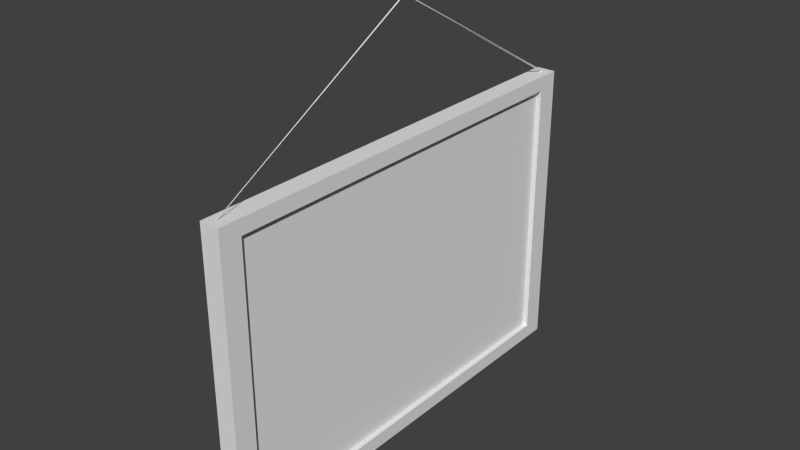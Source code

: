 # Source: Picture.blend  (saved by Blender 2.76.0; exported with 4.5.12 LTS)
import bpy
from mathutils import Matrix  # noqa: F401  (used for matrix-valued properties, if any)

bpy.ops.wm.read_factory_settings(use_empty=True)
scene = bpy.context.scene
scene.name = 'Scene'

# ---- collections
col_collection_1 = bpy.data.collections.new('Collection 1'); scene.collection.children.link(col_collection_1)

# ---- world
world_world = bpy.data.worlds.new('World'); scene.world = world_world
world_world.color = (0.05088, 0.05088, 0.05088)
world_world.use_sun_shadow = False
world_world.sun_shadow_jitter_overblur = 0.0
world_world.cycles.sampling_method = 'MANUAL'
world_world.cycles.sample_map_resolution = 256

# ---- meshes
me_cylinder = bpy.data.meshes.new('Cylinder')
me_cylinder.from_pydata([(-0.04404, 7.582e-05, 0.8188), (0.0001329, 0.002103, 0.8188), (0.0001329, 0.00109, 0.817), (0.0001329, -0.0009379, 0.817), (0.0001329, -0.001952, 0.8188), (0.0001329, -0.0009379, 0.8205), (0.0001329, 0.00109, 0.8205), (0.0001329, 0.00109, 0.817), (0.0001329, 0.002103, 0.8188), (0.0001329, -0.0009379, 0.817), (0.0001329, -0.001952, 0.8188), (0.0001329, -0.0009379, 0.8205), (0.0001329, 0.00109, 0.8205), (0.0001329, 0.00109, 0.817), (0.0001329, 0.002103, 0.8188), (0.0001329, -0.0009379, 0.817), (0.0001329, -0.001952, 0.8188), (0.0001329, -0.0009379, 0.8205), (0.0001329, 0.00109, 0.8205), (0.0009027, 0.002119, 0.8153), (0.0009027, 0.004163, 0.8188), (0.0009027, -0.001968, 0.8153), (0.0009027, -0.004011, 0.8188), (0.0009027, -0.001968, 0.8223), (0.0009027, 0.002119, 0.8223)], [], [(2, 1, 8, 7), (8, 12, 18, 14), (4, 3, 9, 10), (1, 6, 12, 8), (5, 4, 10, 11), (3, 2, 7, 9), (6, 5, 11, 12), (18, 17, 23, 24), (11, 10, 16, 17), (9, 7, 13, 15), (12, 11, 17, 18), (10, 9, 15, 16), (7, 8, 14, 13), (19, 20, 24, 23, 22, 21), (16, 15, 21, 22), (13, 14, 20, 19), (14, 18, 24, 20), (17, 16, 22, 23), (15, 13, 19, 21), (0, 1, 2), (0, 2, 3), (0, 3, 4), (0, 4, 5), (0, 6, 1), (0, 5, 6)])
me_cylinder.use_remesh_preserve_volume = False
me_cylinder.use_remesh_preserve_attributes = False
me_cylinder.use_mirror_vertex_groups = False
me_cylinder.update()
me_cube_002 = bpy.data.meshes.new('Cube.002')
me_cube_002.from_pydata([(0.009498, 0.451, -0.1021), (0.009498, 0.451, 0.5115), (0.009498, -0.451, 0.5115), (0.009498, -0.451, -0.1021)], [], [(1, 2, 3, 0)])
_uv = me_cube_002.uv_layers.new(name='UVMap')
_uv.uv.foreach_set('vector', [0.9999, 8.246e-05, 8.249e-05, 8.253e-05, 8.246e-05, 0.6802, 0.9999, 0.6802])
me_cube_002.use_remesh_preserve_volume = False
me_cube_002.use_remesh_preserve_attributes = False
me_cube_002.use_mirror_vertex_groups = False
me_cube_002.update()
me_cube_001 = bpy.data.meshes.new('Cube.001')
me_cube_001.from_pydata([(0.02091, -0.5, -0.1354), (0.02091, 0.5, -0.1354), (0.02091, 0.5, 0.5448), (-0.02333, -0.5, -0.1354), (-0.02333, -0.5, 0.5448), (0.02091, 0.451, 0.5115), (0.02091, 0.451, -0.1021), (0.009498, -0.451, 0.5115), (-0.001223, 0.4861, 0.5448), (0.0001106, 0.4861, 0.5448), (0.0001106, 3.199e-05, 0.8211), (-0.002509, 0.4786, 0.5448), (0.02091, -0.5, 0.5448), (-0.02333, 0.5, -0.1354), (-0.02333, 0.5, 0.5448), (0.02091, -0.451, 0.5115), (0.02091, -0.451, -0.1021), (0.009498, 0.451, -0.1021), (0.009498, 0.451, 0.5115), (0.009498, -0.451, -0.1021), (-0.001223, -0.4869, 0.5448), (-0.001223, 1.896e-05, 0.8237), (0.0001106, -0.4869, 0.5448), (-0.002509, -0.4786, 0.5448), (-0.002509, 3.31e-05, 0.8211)], [], [(2, 5, 6, 1), (8, 9, 10, 21), (8, 11, 9), (23, 24, 21, 20), (20, 22, 23), (11, 8, 21, 24), (9, 11, 24, 10), (20, 22, 10, 21), (22, 23, 24, 10), (12, 15, 5, 2), (2, 1, 13, 14), (14, 13, 3, 4), (4, 3, 0, 12), (0, 3, 13, 1), (4, 12, 2, 14), (16, 19, 7, 15), (0, 16, 15, 12), (1, 6, 16, 0), (6, 17, 19, 16), (15, 7, 18, 5), (5, 18, 17, 6)])
me_cube_001.use_remesh_preserve_volume = False
me_cube_001.use_remesh_preserve_attributes = False
me_cube_001.use_mirror_vertex_groups = False
me_cube_001.update()

# ---- objects
ob_nail = bpy.data.objects.new('Nail', me_cylinder)
ob_picture = bpy.data.objects.new('Picture', me_cube_002)
ob_picture_frame = bpy.data.objects.new('Picture Frame', me_cube_001)

# ---- transforms, parenting, visibility, modifiers, constraints
ob_nail.location = (0.0, 0.0, 0.0)
ob_nail.lineart.crease_threshold = 0.0
ob_picture.location = (0.0, 0.0, 0.0)
ob_picture.lineart.crease_threshold = 0.0
ob_picture_frame.location = (0.0, 0.0, 0.0)
ob_picture_frame.lineart.crease_threshold = 0.0

# ---- collection membership
col_collection_1.objects.link(ob_nail)
col_collection_1.objects.link(ob_picture)
col_collection_1.objects.link(ob_picture_frame)

# ---- scene / render settings (as saved in the file)
scene.frame_start = 1; scene.frame_end = 250; scene.frame_set(1)
scene.render.engine = 'BLENDER_EEVEE_NEXT'
scene.render.resolution_percentage = 50
scene.render.dither_intensity = 0.0
scene.cycles.use_denoising = False
scene.cycles.samples = 10
scene.cycles.sampling_pattern = 'TABULATED_SOBOL'
scene.cycles.light_sampling_threshold = 0.0
scene.cycles.use_adaptive_sampling = False
scene.cycles.use_light_tree = False
scene.cycles.blur_glossy = 0.0
scene.cycles.pixel_filter_type = 'GAUSSIAN'
scene.cycles.sample_clamp_indirect = 0.0
scene.view_settings.view_transform = 'Standard'
bpy.context.view_layer.update()

# ---- added for rendering (the .blend has no active camera and no usable light): camera, sun
cam_auto = bpy.data.cameras.new('AutoCamera')
cam_auto.lens = 50.0
cam_auto.sensor_width = 36.0
cam_auto.clip_end = 1000.0
ob_auto_camera = bpy.data.objects.new('AutoCamera', cam_auto)
scene.collection.objects.link(ob_auto_camera)
ob_auto_camera.location = (1.27183, -1.54006, 1.37088)
ob_auto_camera.rotation_euler = (1.09748, -7.21219e-08, 0.694738)
scene.camera = ob_auto_camera
light_auto_sun = bpy.data.lights.new('AutoSun', 'SUN')
light_auto_sun.energy = 3.0
light_auto_sun.angle = 0.0523599
ob_auto_sun = bpy.data.objects.new('AutoSun', light_auto_sun)
scene.collection.objects.link(ob_auto_sun)
ob_auto_sun.rotation_euler = (0.872665, 0.174533, 0.523599)
bpy.context.view_layer.update()
